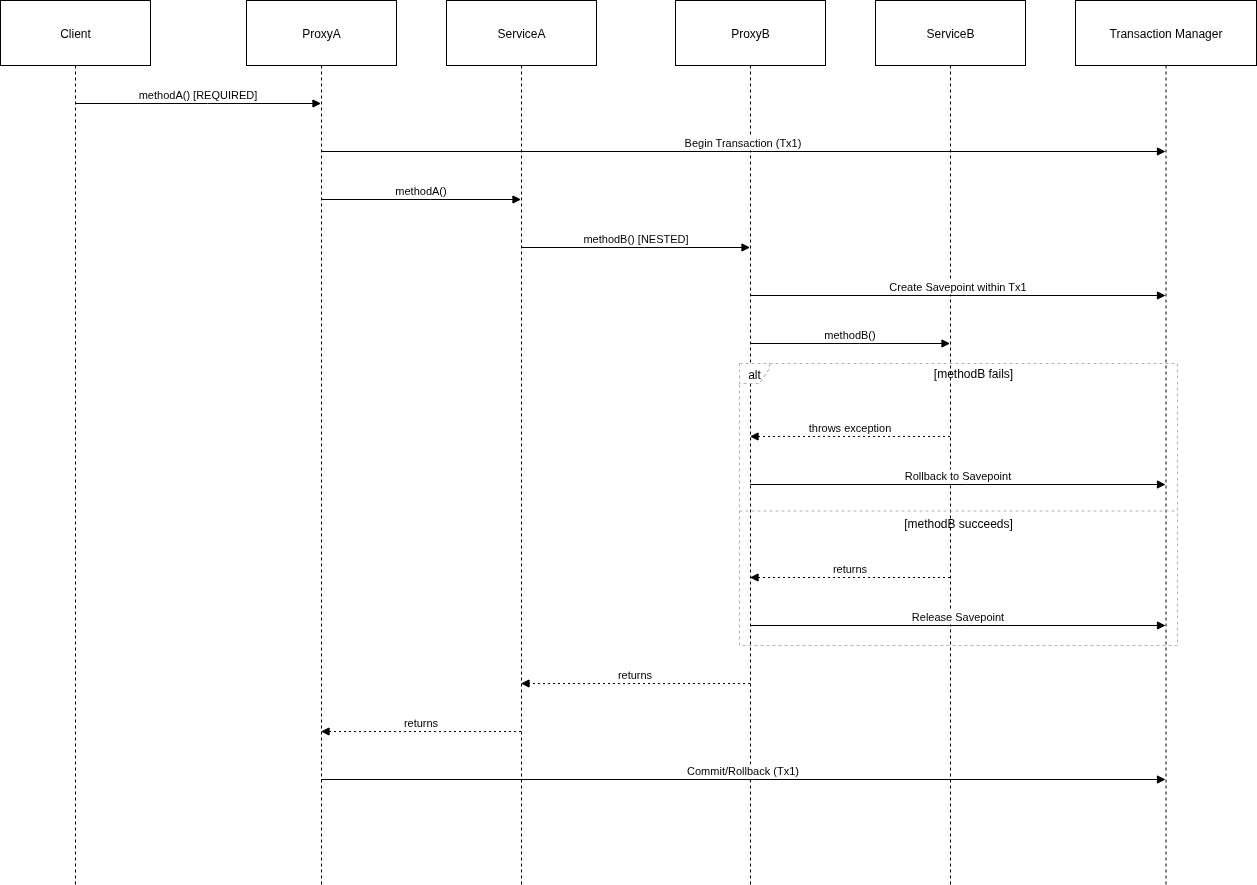

The diagram above was exported from draw.io. Its source (the exported page's mxGraphModel, read from the mxfile embedded in the PNG):
<mxGraphModel dx="1512" dy="597" grid="1" gridSize="10" guides="1" tooltips="1" connect="1" arrows="1" fold="1" page="1" pageScale="1" pageWidth="850" pageHeight="1100" math="0" shadow="0">
  <root>
    <mxCell id="0" />
    <mxCell id="1" parent="0" />
    <mxCell id="LT3ial0zW_FLdSljm4q5-23" value="Client" style="shape=umlLifeline;perimeter=lifelinePerimeter;whiteSpace=wrap;container=1;dropTarget=0;collapsible=0;recursiveResize=0;outlineConnect=0;portConstraint=eastwest;newEdgeStyle={&quot;edgeStyle&quot;:&quot;elbowEdgeStyle&quot;,&quot;elbow&quot;:&quot;vertical&quot;,&quot;curved&quot;:0,&quot;rounded&quot;:0};size=65;" parent="1" vertex="1">
      <mxGeometry x="20" y="610" width="150" height="884" as="geometry" />
    </mxCell>
    <mxCell id="LT3ial0zW_FLdSljm4q5-24" value="ProxyA" style="shape=umlLifeline;perimeter=lifelinePerimeter;whiteSpace=wrap;container=1;dropTarget=0;collapsible=0;recursiveResize=0;outlineConnect=0;portConstraint=eastwest;newEdgeStyle={&quot;edgeStyle&quot;:&quot;elbowEdgeStyle&quot;,&quot;elbow&quot;:&quot;vertical&quot;,&quot;curved&quot;:0,&quot;rounded&quot;:0};size=65;" parent="1" vertex="1">
      <mxGeometry x="266" y="610" width="150" height="884" as="geometry" />
    </mxCell>
    <mxCell id="LT3ial0zW_FLdSljm4q5-25" value="ServiceA" style="shape=umlLifeline;perimeter=lifelinePerimeter;whiteSpace=wrap;container=1;dropTarget=0;collapsible=0;recursiveResize=0;outlineConnect=0;portConstraint=eastwest;newEdgeStyle={&quot;edgeStyle&quot;:&quot;elbowEdgeStyle&quot;,&quot;elbow&quot;:&quot;vertical&quot;,&quot;curved&quot;:0,&quot;rounded&quot;:0};size=65;" parent="1" vertex="1">
      <mxGeometry x="466" y="610" width="150" height="884" as="geometry" />
    </mxCell>
    <mxCell id="LT3ial0zW_FLdSljm4q5-26" value="ProxyB" style="shape=umlLifeline;perimeter=lifelinePerimeter;whiteSpace=wrap;container=1;dropTarget=0;collapsible=0;recursiveResize=0;outlineConnect=0;portConstraint=eastwest;newEdgeStyle={&quot;edgeStyle&quot;:&quot;elbowEdgeStyle&quot;,&quot;elbow&quot;:&quot;vertical&quot;,&quot;curved&quot;:0,&quot;rounded&quot;:0};size=65;" parent="1" vertex="1">
      <mxGeometry x="695" y="610" width="150" height="884" as="geometry" />
    </mxCell>
    <mxCell id="LT3ial0zW_FLdSljm4q5-27" value="ServiceB" style="shape=umlLifeline;perimeter=lifelinePerimeter;whiteSpace=wrap;container=1;dropTarget=0;collapsible=0;recursiveResize=0;outlineConnect=0;portConstraint=eastwest;newEdgeStyle={&quot;edgeStyle&quot;:&quot;elbowEdgeStyle&quot;,&quot;elbow&quot;:&quot;vertical&quot;,&quot;curved&quot;:0,&quot;rounded&quot;:0};size=65;" parent="1" vertex="1">
      <mxGeometry x="895" y="610" width="150" height="884" as="geometry" />
    </mxCell>
    <mxCell id="LT3ial0zW_FLdSljm4q5-28" value="Transaction Manager" style="shape=umlLifeline;perimeter=lifelinePerimeter;whiteSpace=wrap;container=1;dropTarget=0;collapsible=0;recursiveResize=0;outlineConnect=0;portConstraint=eastwest;newEdgeStyle={&quot;edgeStyle&quot;:&quot;elbowEdgeStyle&quot;,&quot;elbow&quot;:&quot;vertical&quot;,&quot;curved&quot;:0,&quot;rounded&quot;:0};size=65;" parent="1" vertex="1">
      <mxGeometry x="1095" y="610" width="181" height="884" as="geometry" />
    </mxCell>
    <mxCell id="LT3ial0zW_FLdSljm4q5-29" value="alt" style="shape=umlFrame;dashed=1;pointerEvents=0;dropTarget=0;strokeColor=#B3B3B3;height=20;width=30" parent="1" vertex="1">
      <mxGeometry x="759" y="973" width="438" height="282" as="geometry" />
    </mxCell>
    <mxCell id="LT3ial0zW_FLdSljm4q5-30" value="[methodB fails]" style="text;strokeColor=none;fillColor=none;align=center;verticalAlign=middle;whiteSpace=wrap;" parent="LT3ial0zW_FLdSljm4q5-29" vertex="1">
      <mxGeometry x="30" width="408" height="20" as="geometry" />
    </mxCell>
    <mxCell id="LT3ial0zW_FLdSljm4q5-31" value="[methodB succeeds]" style="shape=line;dashed=1;whiteSpace=wrap;verticalAlign=top;labelPosition=center;verticalLabelPosition=middle;align=center;strokeColor=#B3B3B3;" parent="LT3ial0zW_FLdSljm4q5-29" vertex="1">
      <mxGeometry y="146" width="438" height="3" as="geometry" />
    </mxCell>
    <mxCell id="LT3ial0zW_FLdSljm4q5-32" value="methodA() [REQUIRED]" style="verticalAlign=bottom;edgeStyle=elbowEdgeStyle;elbow=vertical;curved=0;rounded=0;endArrow=block;" parent="1" source="LT3ial0zW_FLdSljm4q5-23" target="LT3ial0zW_FLdSljm4q5-24" edge="1">
      <mxGeometry relative="1" as="geometry">
        <Array as="points">
          <mxPoint x="227" y="713" />
        </Array>
      </mxGeometry>
    </mxCell>
    <mxCell id="LT3ial0zW_FLdSljm4q5-33" value="Begin Transaction (Tx1)" style="verticalAlign=bottom;edgeStyle=elbowEdgeStyle;elbow=vertical;curved=0;rounded=0;endArrow=block;" parent="1" source="LT3ial0zW_FLdSljm4q5-24" target="LT3ial0zW_FLdSljm4q5-28" edge="1">
      <mxGeometry relative="1" as="geometry">
        <Array as="points">
          <mxPoint x="772" y="761" />
        </Array>
      </mxGeometry>
    </mxCell>
    <mxCell id="LT3ial0zW_FLdSljm4q5-34" value="methodA()" style="verticalAlign=bottom;edgeStyle=elbowEdgeStyle;elbow=vertical;curved=0;rounded=0;endArrow=block;" parent="1" source="LT3ial0zW_FLdSljm4q5-24" target="LT3ial0zW_FLdSljm4q5-25" edge="1">
      <mxGeometry relative="1" as="geometry">
        <Array as="points">
          <mxPoint x="450" y="809" />
        </Array>
      </mxGeometry>
    </mxCell>
    <mxCell id="LT3ial0zW_FLdSljm4q5-35" value="methodB() [NESTED]" style="verticalAlign=bottom;edgeStyle=elbowEdgeStyle;elbow=vertical;curved=0;rounded=0;endArrow=block;" parent="1" source="LT3ial0zW_FLdSljm4q5-25" target="LT3ial0zW_FLdSljm4q5-26" edge="1">
      <mxGeometry relative="1" as="geometry">
        <Array as="points">
          <mxPoint x="664" y="857" />
        </Array>
      </mxGeometry>
    </mxCell>
    <mxCell id="LT3ial0zW_FLdSljm4q5-36" value="Create Savepoint within Tx1" style="verticalAlign=bottom;edgeStyle=elbowEdgeStyle;elbow=vertical;curved=0;rounded=0;endArrow=block;" parent="1" source="LT3ial0zW_FLdSljm4q5-26" target="LT3ial0zW_FLdSljm4q5-28" edge="1">
      <mxGeometry relative="1" as="geometry">
        <Array as="points">
          <mxPoint x="986" y="905" />
        </Array>
      </mxGeometry>
    </mxCell>
    <mxCell id="LT3ial0zW_FLdSljm4q5-37" value="methodB()" style="verticalAlign=bottom;edgeStyle=elbowEdgeStyle;elbow=vertical;curved=0;rounded=0;endArrow=block;" parent="1" source="LT3ial0zW_FLdSljm4q5-26" target="LT3ial0zW_FLdSljm4q5-27" edge="1">
      <mxGeometry relative="1" as="geometry">
        <Array as="points">
          <mxPoint x="879" y="953" />
        </Array>
      </mxGeometry>
    </mxCell>
    <mxCell id="LT3ial0zW_FLdSljm4q5-38" value="throws exception" style="verticalAlign=bottom;edgeStyle=elbowEdgeStyle;elbow=vertical;curved=0;rounded=0;dashed=1;dashPattern=2 3;endArrow=block;" parent="1" source="LT3ial0zW_FLdSljm4q5-27" target="LT3ial0zW_FLdSljm4q5-26" edge="1">
      <mxGeometry relative="1" as="geometry">
        <Array as="points">
          <mxPoint x="882" y="1046" />
        </Array>
      </mxGeometry>
    </mxCell>
    <mxCell id="LT3ial0zW_FLdSljm4q5-39" value="Rollback to Savepoint" style="verticalAlign=bottom;edgeStyle=elbowEdgeStyle;elbow=vertical;curved=0;rounded=0;endArrow=block;" parent="1" source="LT3ial0zW_FLdSljm4q5-26" target="LT3ial0zW_FLdSljm4q5-28" edge="1">
      <mxGeometry relative="1" as="geometry">
        <Array as="points">
          <mxPoint x="986" y="1094" />
        </Array>
      </mxGeometry>
    </mxCell>
    <mxCell id="LT3ial0zW_FLdSljm4q5-40" value="returns" style="verticalAlign=bottom;edgeStyle=elbowEdgeStyle;elbow=vertical;curved=0;rounded=0;dashed=1;dashPattern=2 3;endArrow=block;" parent="1" source="LT3ial0zW_FLdSljm4q5-27" target="LT3ial0zW_FLdSljm4q5-26" edge="1">
      <mxGeometry relative="1" as="geometry">
        <Array as="points">
          <mxPoint x="882" y="1187" />
        </Array>
      </mxGeometry>
    </mxCell>
    <mxCell id="LT3ial0zW_FLdSljm4q5-41" value="Release Savepoint" style="verticalAlign=bottom;edgeStyle=elbowEdgeStyle;elbow=vertical;curved=0;rounded=0;endArrow=block;" parent="1" source="LT3ial0zW_FLdSljm4q5-26" target="LT3ial0zW_FLdSljm4q5-28" edge="1">
      <mxGeometry relative="1" as="geometry">
        <Array as="points">
          <mxPoint x="986" y="1235" />
        </Array>
      </mxGeometry>
    </mxCell>
    <mxCell id="LT3ial0zW_FLdSljm4q5-42" value="returns" style="verticalAlign=bottom;edgeStyle=elbowEdgeStyle;elbow=vertical;curved=0;rounded=0;dashed=1;dashPattern=2 3;endArrow=block;" parent="1" source="LT3ial0zW_FLdSljm4q5-26" target="LT3ial0zW_FLdSljm4q5-25" edge="1">
      <mxGeometry relative="1" as="geometry">
        <Array as="points">
          <mxPoint x="667" y="1293" />
        </Array>
      </mxGeometry>
    </mxCell>
    <mxCell id="LT3ial0zW_FLdSljm4q5-43" value="returns" style="verticalAlign=bottom;edgeStyle=elbowEdgeStyle;elbow=vertical;curved=0;rounded=0;dashed=1;dashPattern=2 3;endArrow=block;" parent="1" source="LT3ial0zW_FLdSljm4q5-25" target="LT3ial0zW_FLdSljm4q5-24" edge="1">
      <mxGeometry relative="1" as="geometry">
        <Array as="points">
          <mxPoint x="453" y="1341" />
        </Array>
      </mxGeometry>
    </mxCell>
    <mxCell id="LT3ial0zW_FLdSljm4q5-44" value="Commit/Rollback (Tx1)" style="verticalAlign=bottom;edgeStyle=elbowEdgeStyle;elbow=vertical;curved=0;rounded=0;endArrow=block;" parent="1" source="LT3ial0zW_FLdSljm4q5-24" target="LT3ial0zW_FLdSljm4q5-28" edge="1">
      <mxGeometry relative="1" as="geometry">
        <Array as="points">
          <mxPoint x="772" y="1389" />
        </Array>
      </mxGeometry>
    </mxCell>
  </root>
</mxGraphModel>